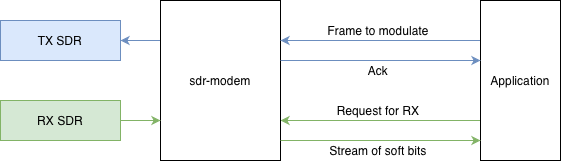

The diagram above was exported from draw.io. Its source (the exported page's mxGraphModel, read from the mxfile embedded in the PNG):
<mxGraphModel dx="787" dy="517" grid="1" gridSize="10" guides="1" tooltips="1" connect="1" arrows="1" fold="1" page="1" pageScale="1" pageWidth="827" pageHeight="1169" math="0" shadow="0">
  <root>
    <mxCell id="0" />
    <mxCell id="1" parent="0" />
    <mxCell id="0JubEIcvauapC04kMALU-4" style="edgeStyle=orthogonalEdgeStyle;rounded=0;orthogonalLoop=1;jettySize=auto;html=1;entryX=1;entryY=0.5;entryDx=0;entryDy=0;exitX=0;exitY=0.25;exitDx=0;exitDy=0;fillColor=#dae8fc;strokeColor=#6c8ebf;" edge="1" parent="1" source="0JubEIcvauapC04kMALU-1" target="0JubEIcvauapC04kMALU-2">
      <mxGeometry relative="1" as="geometry" />
    </mxCell>
    <mxCell id="0JubEIcvauapC04kMALU-11" style="edgeStyle=orthogonalEdgeStyle;rounded=0;orthogonalLoop=1;jettySize=auto;html=1;entryX=0;entryY=0.75;entryDx=0;entryDy=0;startArrow=classic;startFill=1;endArrow=none;endFill=0;exitX=1;exitY=0.75;exitDx=0;exitDy=0;fillColor=#d5e8d4;strokeColor=#82b366;" edge="1" parent="1" source="0JubEIcvauapC04kMALU-1" target="0JubEIcvauapC04kMALU-6">
      <mxGeometry relative="1" as="geometry" />
    </mxCell>
    <mxCell id="0JubEIcvauapC04kMALU-1" value="sdr-modem" style="rounded=0;whiteSpace=wrap;html=1;" vertex="1" parent="1">
      <mxGeometry x="240" y="160" width="120" height="160" as="geometry" />
    </mxCell>
    <mxCell id="0JubEIcvauapC04kMALU-2" value="TX SDR" style="rounded=0;whiteSpace=wrap;html=1;fillColor=#dae8fc;strokeColor=#6c8ebf;" vertex="1" parent="1">
      <mxGeometry x="80" y="180" width="120" height="40" as="geometry" />
    </mxCell>
    <mxCell id="0JubEIcvauapC04kMALU-5" style="edgeStyle=orthogonalEdgeStyle;rounded=0;orthogonalLoop=1;jettySize=auto;html=1;entryX=0;entryY=0.75;entryDx=0;entryDy=0;fillColor=#d5e8d4;strokeColor=#82b366;" edge="1" parent="1" source="0JubEIcvauapC04kMALU-3" target="0JubEIcvauapC04kMALU-1">
      <mxGeometry relative="1" as="geometry" />
    </mxCell>
    <mxCell id="0JubEIcvauapC04kMALU-3" value="RX SDR" style="rounded=0;whiteSpace=wrap;html=1;fillColor=#d5e8d4;strokeColor=#82b366;" vertex="1" parent="1">
      <mxGeometry x="80" y="260" width="120" height="40" as="geometry" />
    </mxCell>
    <mxCell id="0JubEIcvauapC04kMALU-7" style="edgeStyle=orthogonalEdgeStyle;rounded=0;orthogonalLoop=1;jettySize=auto;html=1;entryX=1;entryY=0.25;entryDx=0;entryDy=0;exitX=0;exitY=0.25;exitDx=0;exitDy=0;fillColor=#dae8fc;strokeColor=#6c8ebf;" edge="1" parent="1" source="0JubEIcvauapC04kMALU-6" target="0JubEIcvauapC04kMALU-1">
      <mxGeometry relative="1" as="geometry" />
    </mxCell>
    <mxCell id="0JubEIcvauapC04kMALU-6" value="Application" style="rounded=0;whiteSpace=wrap;html=1;" vertex="1" parent="1">
      <mxGeometry x="560" y="160" width="80" height="160" as="geometry" />
    </mxCell>
    <mxCell id="0JubEIcvauapC04kMALU-8" style="edgeStyle=orthogonalEdgeStyle;rounded=0;orthogonalLoop=1;jettySize=auto;html=1;entryX=1;entryY=0.25;entryDx=0;entryDy=0;exitX=0;exitY=0.25;exitDx=0;exitDy=0;startArrow=classic;startFill=1;endArrow=none;endFill=0;fillColor=#dae8fc;strokeColor=#6c8ebf;" edge="1" parent="1">
      <mxGeometry relative="1" as="geometry">
        <mxPoint x="560" y="220" as="sourcePoint" />
        <mxPoint x="360" y="220" as="targetPoint" />
      </mxGeometry>
    </mxCell>
    <mxCell id="0JubEIcvauapC04kMALU-9" value="Frame to modulate" style="text;html=1;strokeColor=none;fillColor=none;align=center;verticalAlign=middle;whiteSpace=wrap;rounded=0;" vertex="1" parent="1">
      <mxGeometry x="400" y="180" width="116" height="20" as="geometry" />
    </mxCell>
    <mxCell id="0JubEIcvauapC04kMALU-10" value="Ack" style="text;html=1;strokeColor=none;fillColor=none;align=center;verticalAlign=middle;whiteSpace=wrap;rounded=0;" vertex="1" parent="1">
      <mxGeometry x="400" y="220" width="116" height="20" as="geometry" />
    </mxCell>
    <mxCell id="0JubEIcvauapC04kMALU-12" value="Request for RX" style="text;html=1;strokeColor=none;fillColor=none;align=center;verticalAlign=middle;whiteSpace=wrap;rounded=0;" vertex="1" parent="1">
      <mxGeometry x="400" y="260" width="116" height="20" as="geometry" />
    </mxCell>
    <mxCell id="0JubEIcvauapC04kMALU-13" style="edgeStyle=orthogonalEdgeStyle;rounded=0;orthogonalLoop=1;jettySize=auto;html=1;entryX=0;entryY=0.75;entryDx=0;entryDy=0;startArrow=none;startFill=0;endArrow=classic;endFill=1;exitX=1;exitY=0.75;exitDx=0;exitDy=0;fillColor=#d5e8d4;strokeColor=#82b366;" edge="1" parent="1">
      <mxGeometry relative="1" as="geometry">
        <mxPoint x="359.9999999999999" y="300.00000000000006" as="sourcePoint" />
        <mxPoint x="560" y="300" as="targetPoint" />
      </mxGeometry>
    </mxCell>
    <mxCell id="0JubEIcvauapC04kMALU-14" value="Stream of soft bits" style="text;html=1;strokeColor=none;fillColor=none;align=center;verticalAlign=middle;whiteSpace=wrap;rounded=0;" vertex="1" parent="1">
      <mxGeometry x="400" y="300" width="116" height="20" as="geometry" />
    </mxCell>
  </root>
</mxGraphModel>